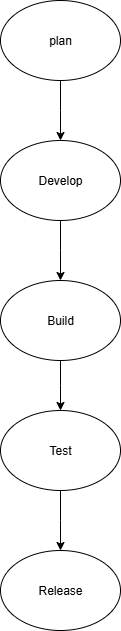

The diagram above was exported from draw.io. Its source (the exported page's mxGraphModel, read from the mxfile embedded in the PNG):
<mxGraphModel dx="1226" dy="620" grid="1" gridSize="10" guides="1" tooltips="1" connect="1" arrows="1" fold="1" page="1" pageScale="1" pageWidth="850" pageHeight="1100" math="0" shadow="0">
  <root>
    <mxCell id="0" />
    <mxCell id="1" parent="0" />
    <mxCell id="IXVHJhZqaX_NeLMaoRG3-3" style="edgeStyle=orthogonalEdgeStyle;rounded=0;orthogonalLoop=1;jettySize=auto;html=1;exitX=0.5;exitY=1;exitDx=0;exitDy=0;" edge="1" parent="1" source="IXVHJhZqaX_NeLMaoRG3-1">
      <mxGeometry relative="1" as="geometry">
        <mxPoint x="390" y="150" as="targetPoint" />
      </mxGeometry>
    </mxCell>
    <mxCell id="IXVHJhZqaX_NeLMaoRG3-1" value="plan" style="ellipse;whiteSpace=wrap;html=1;" vertex="1" parent="1">
      <mxGeometry x="330" y="10" width="120" height="80" as="geometry" />
    </mxCell>
    <mxCell id="IXVHJhZqaX_NeLMaoRG3-6" style="edgeStyle=orthogonalEdgeStyle;rounded=0;orthogonalLoop=1;jettySize=auto;html=1;exitX=0.5;exitY=1;exitDx=0;exitDy=0;" edge="1" parent="1" source="IXVHJhZqaX_NeLMaoRG3-4">
      <mxGeometry relative="1" as="geometry">
        <mxPoint x="390" y="290" as="targetPoint" />
      </mxGeometry>
    </mxCell>
    <mxCell id="IXVHJhZqaX_NeLMaoRG3-4" value="Develop" style="ellipse;whiteSpace=wrap;html=1;" vertex="1" parent="1">
      <mxGeometry x="330" y="150" width="120" height="80" as="geometry" />
    </mxCell>
    <mxCell id="IXVHJhZqaX_NeLMaoRG3-10" style="edgeStyle=orthogonalEdgeStyle;rounded=0;orthogonalLoop=1;jettySize=auto;html=1;exitX=0.5;exitY=1;exitDx=0;exitDy=0;" edge="1" parent="1" source="IXVHJhZqaX_NeLMaoRG3-7">
      <mxGeometry relative="1" as="geometry">
        <mxPoint x="390" y="420" as="targetPoint" />
      </mxGeometry>
    </mxCell>
    <mxCell id="IXVHJhZqaX_NeLMaoRG3-7" value="Build" style="ellipse;whiteSpace=wrap;html=1;" vertex="1" parent="1">
      <mxGeometry x="330" y="290" width="120" height="80" as="geometry" />
    </mxCell>
    <mxCell id="IXVHJhZqaX_NeLMaoRG3-14" style="edgeStyle=orthogonalEdgeStyle;rounded=0;orthogonalLoop=1;jettySize=auto;html=1;exitX=0.5;exitY=1;exitDx=0;exitDy=0;" edge="1" parent="1" source="IXVHJhZqaX_NeLMaoRG3-12">
      <mxGeometry relative="1" as="geometry">
        <mxPoint x="390" y="560" as="targetPoint" />
      </mxGeometry>
    </mxCell>
    <mxCell id="IXVHJhZqaX_NeLMaoRG3-12" value="Test" style="ellipse;whiteSpace=wrap;html=1;" vertex="1" parent="1">
      <mxGeometry x="330" y="420" width="120" height="80" as="geometry" />
    </mxCell>
    <mxCell id="IXVHJhZqaX_NeLMaoRG3-15" value="Release" style="ellipse;whiteSpace=wrap;html=1;" vertex="1" parent="1">
      <mxGeometry x="330" y="560" width="120" height="80" as="geometry" />
    </mxCell>
  </root>
</mxGraphModel>